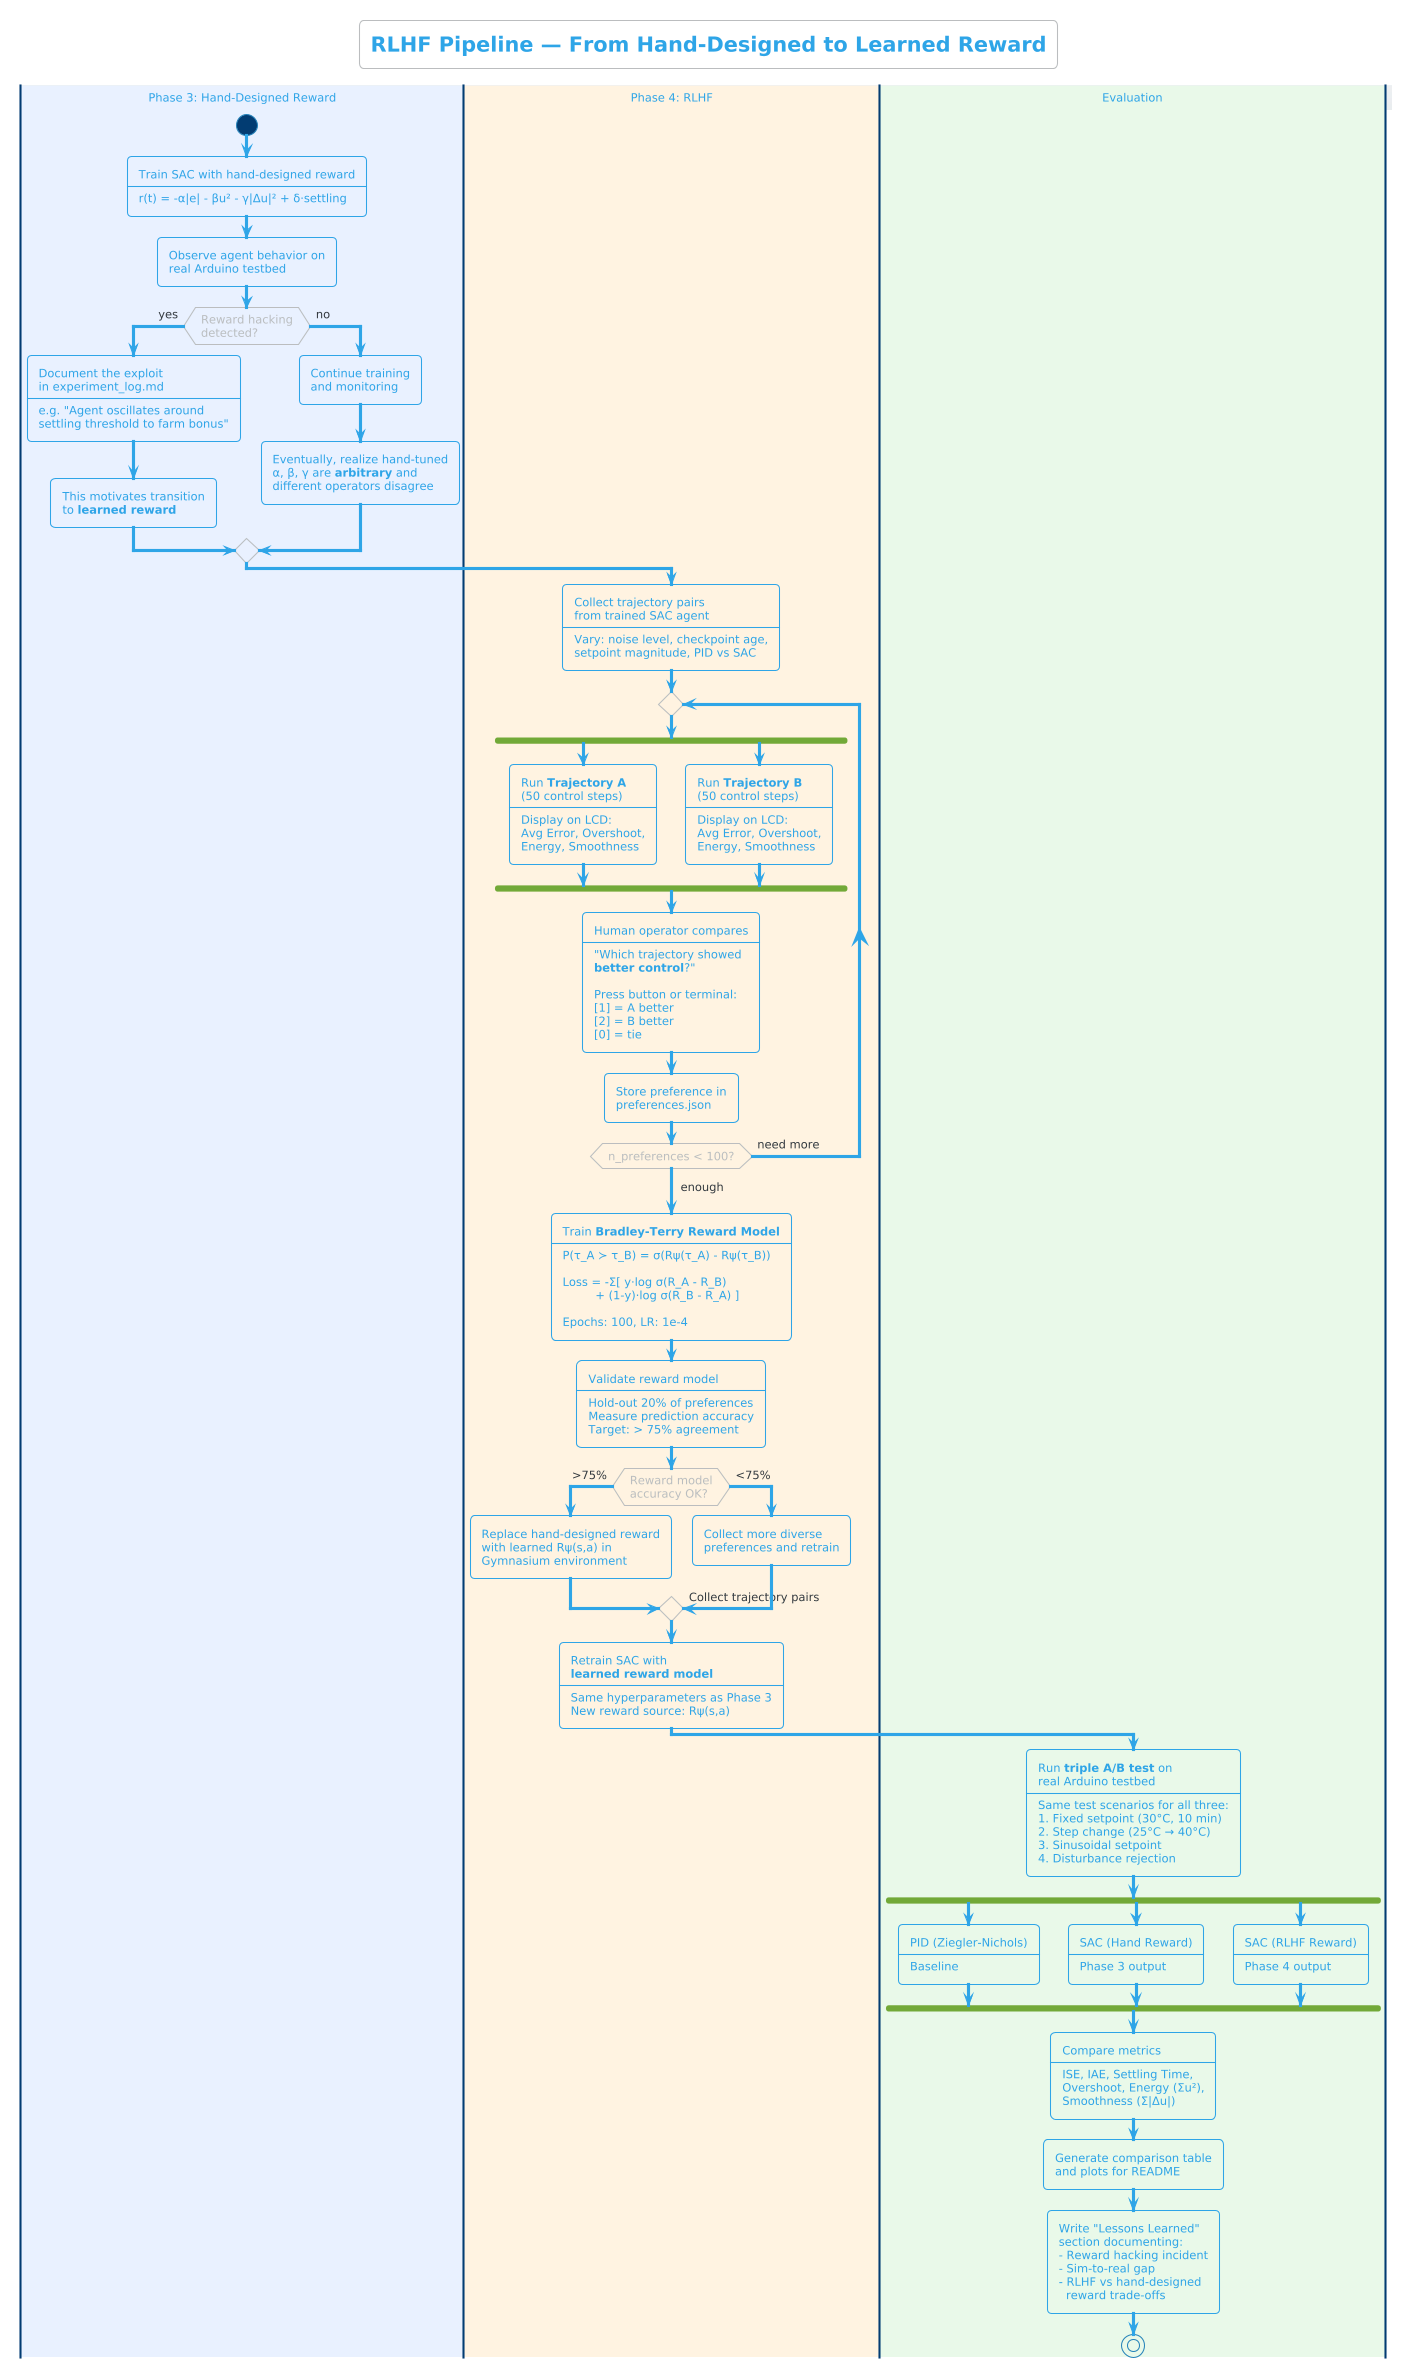

The diagram above was rendered by PlantUML. Its source (embedded in the PNG):
@startuml
!theme cerulean-outline
skinparam backgroundColor #FEFEFE
skinparam defaultFontName "Segoe UI"
skinparam defaultFontSize 11
skinparam shadowing false
skinparam activityDiamondFontSize 11

title **RLHF Pipeline — From Hand-Designed to Learned Reward**

' Renk tanımını doğrudan kulvarı ilk açtığımız yerde yapıyoruz. Boşluk bırakmıyoruz.
|#E8F0FE|Phase 3: Hand-Designed Reward|

start

:Train SAC with hand-designed reward
----
r(t) = -α|e| - βu² - γ|Δu|² + δ·settling;

:Observe agent behavior on
real Arduino testbed;

if (Reward hacking\ndetected?) then (yes)
    :Document the exploit
    in experiment_log.md
    ----
    e.g. "Agent oscillates around
    settling threshold to farm bonus";
    
    :This motivates transition
    to **learned reward**;
else (no)
    :Continue training
    and monitoring;
    
    :Eventually, realize hand-tuned
    α, β, γ are **arbitrary** and
    different operators disagree;
endif

' Yeni kulvara geçerken rengini ilk kullanımda veriyoruz
|#FEF3E0|Phase 4: RLHF|

:Collect trajectory pairs
from trained SAC agent
----
Vary: noise level, checkpoint age,
setpoint magnitude, PID vs SAC;

repeat
    fork
        :Run **Trajectory A**
        (50 control steps)
        ----
        Display on LCD:
        Avg Error, Overshoot,
        Energy, Smoothness;
    fork again
        :Run **Trajectory B**
        (50 control steps)
        ----
        Display on LCD:
        Avg Error, Overshoot,
        Energy, Smoothness;
    end fork
    
    :Human operator compares
    ----
    "Which trajectory showed
    **better control**?"
    
    Press button or terminal:
    [1] = A better
    [2] = B better
    [0] = tie;
    
    :Store preference in
    preferences.json;

repeat while (n_preferences < 100?) is (need more)
-> enough;

:Train **Bradley-Terry Reward Model**
----
P(τ_A ≻ τ_B) = σ(Rψ(τ_A) - Rψ(τ_B))

Loss = -Σ[ y·log σ(R_A - R_B)
         + (1-y)·log σ(R_B - R_A) ]

Epochs: 100, LR: 1e-4;

:Validate reward model
----
Hold-out 20% of preferences
Measure prediction accuracy
Target: > 75% agreement;

if (Reward model\naccuracy OK?) then (>75%)
    :Replace hand-designed reward
    with learned Rψ(s,a) in
    Gymnasium environment;
else (<75%)
    :Collect more diverse
    preferences and retrain;
    -> Collect trajectory pairs;
endif

:Retrain SAC with
**learned reward model**
----
Same hyperparameters as Phase 3
New reward source: Rψ(s,a);

' Son kulvar için de aynı mantık
|#E8F8E8|Evaluation|

:Run **triple A/B test** on
real Arduino testbed
----
Same test scenarios for all three:
1. Fixed setpoint (30°C, 10 min)
2. Step change (25°C → 40°C)
3. Sinusoidal setpoint
4. Disturbance rejection;

fork
    :PID (Ziegler-Nichols)
    ----
    Baseline;
fork again
    ' Geriye dönmek isterseniz sadece adını yazmanız yeterli: |Phase 3: Hand-Designed Reward|
    :SAC (Hand Reward)
    ----
    Phase 3 output;
fork again
    :SAC (RLHF Reward)
    ----
    Phase 4 output;
end fork

:Compare metrics
----
ISE, IAE, Settling Time,
Overshoot, Energy (Σu²),
Smoothness (Σ|Δu|);

:Generate comparison table
and plots for README;

:Write "Lessons Learned"
section documenting:
- Reward hacking incident
- Sim-to-real gap
- RLHF vs hand-designed
  reward trade-offs;

stop
@enduml